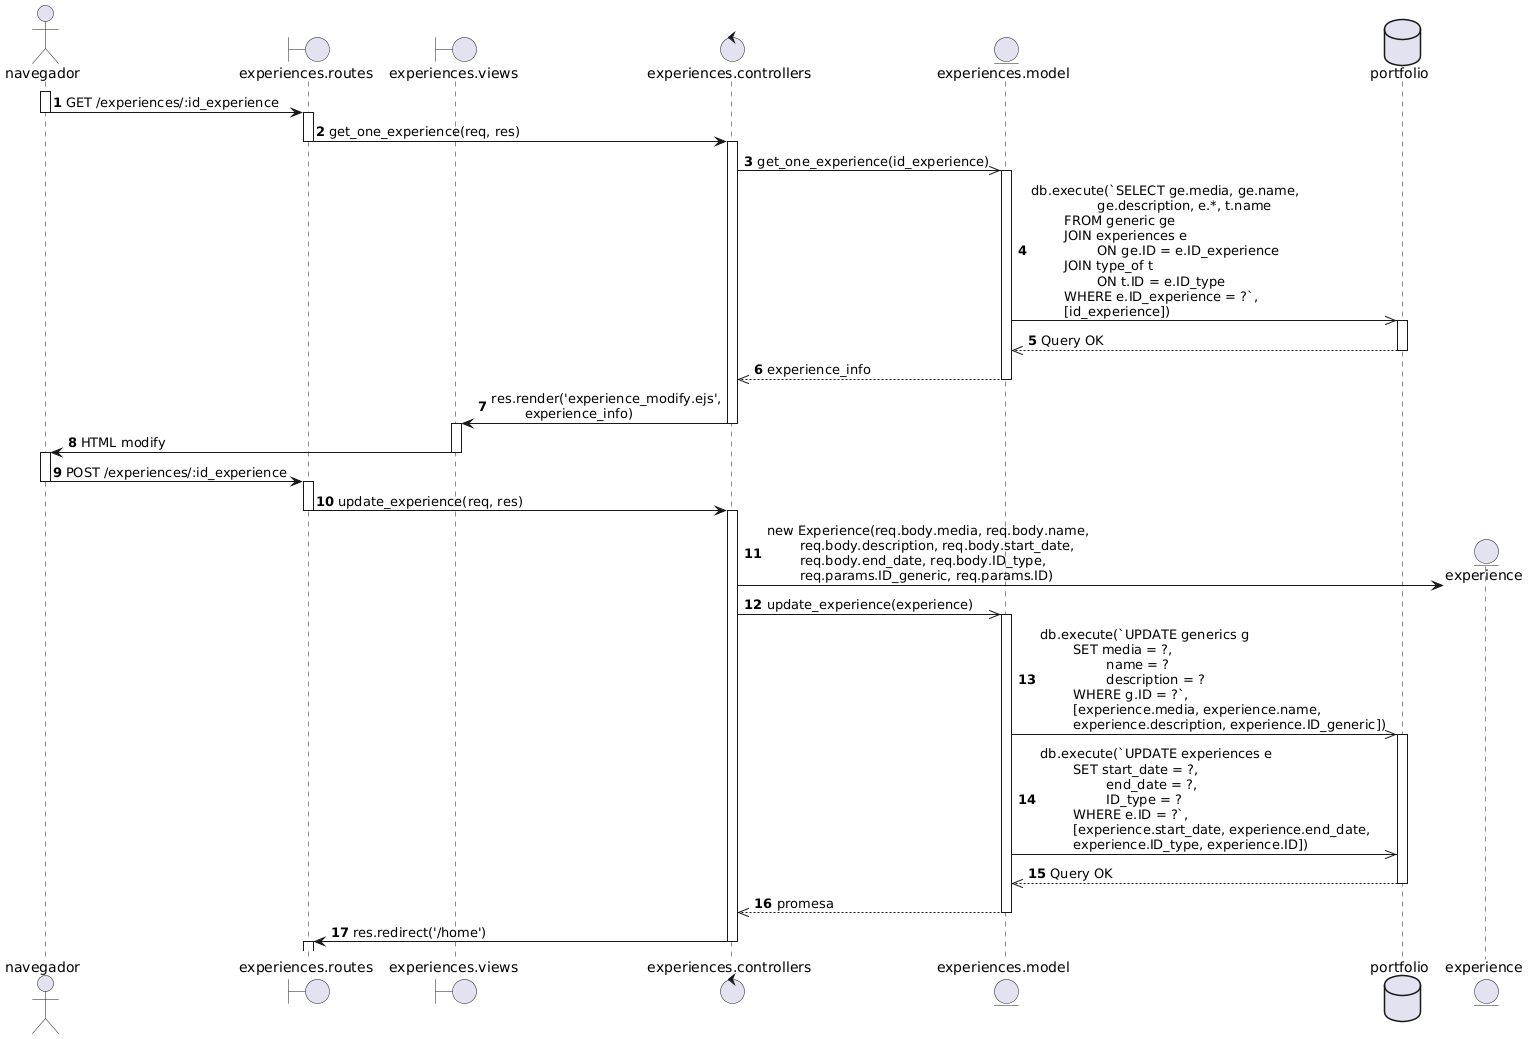

The diagram above was rendered by PlantUML. Its source (embedded in the PNG):
@startuml
actor navegador as nav
boundary "experiences.routes" as routes
boundary "experiences.views" as view
control "experiences.controllers" as controller
entity "experiences.model" as model
database portfolio as db 
autonumber

activate nav
nav -> routes: GET /experiences/:id_experience
deactivate nav

activate routes
routes -> controller: get_one_experience(req, res)
deactivate routes

activate controller
controller ->> model: get_one_experience(id_experience)

activate model 
model ->> db: db.execute(`SELECT ge.media, ge.name, \n\t\tge.description, e.*, t.name \n\tFROM generic ge \n\tJOIN experiences e \n\t\tON ge.ID = e.ID_experience \n\tJOIN type_of t \n\t\tON t.ID = e.ID_type \n\tWHERE e.ID_experience = ?`, \n\t[id_experience])

activate db
db -->> model: Query OK
deactivate db

model -->> controller: experience_info
deactivate model

controller -> view: res.render('experience_modify.ejs', \n\texperience_info)
deactivate controller

activate view
view -> nav: HTML modify
deactivate view

activate nav
nav -> routes: POST /experiences/:id_experience
deactivate nav

activate routes
routes -> controller: update_experience(req, res)
deactivate routes

activate controller
create entity experience
controller -> experience: new Experience(req.body.media, req.body.name, \n\treq.body.description, req.body.start_date, \n\treq.body.end_date, req.body.ID_type, \n\treq.params.ID_generic, req.params.ID)
controller ->> model: update_experience(experience)

activate model
model ->> db: db.execute(`UPDATE generics g \n\tSET media = ?, \n\t\tname = ? \n\t\tdescription = ? \n\tWHERE g.ID = ?`, \n\t[experience.media, experience.name, \n\texperience.description, experience.ID_generic])
activate db
model ->> db: db.execute(`UPDATE experiences e \n\tSET start_date = ?, \n\t\tend_date = ?, \n\t\tID_type = ? \n\tWHERE e.ID = ?`, \n\t[experience.start_date, experience.end_date, \n\texperience.ID_type, experience.ID])

db -->> model: Query OK
deactivate db

model -->> controller: promesa
deactivate model

controller -> routes: res.redirect('/home')
deactivate controller 
activate routes
@enduml